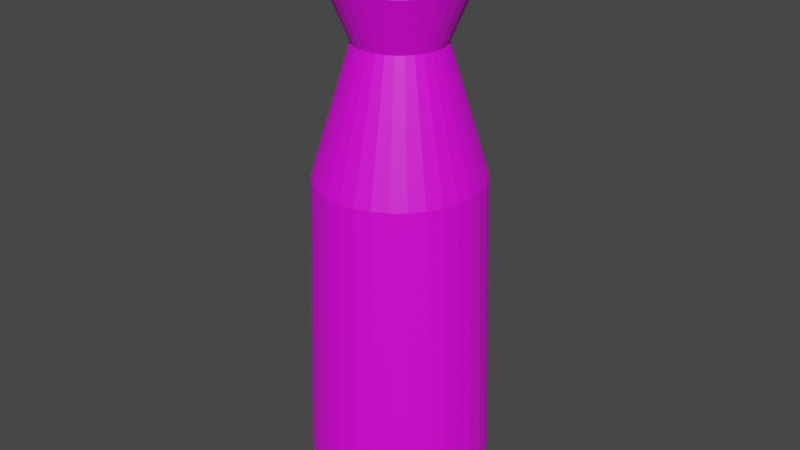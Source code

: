# Source: WaterBottle.blend  (saved by Blender 3.2.14; exported with 4.5.12 LTS)
import bpy
from mathutils import Matrix  # noqa: F401  (used for matrix-valued properties, if any)

bpy.ops.wm.read_factory_settings(use_empty=True)
scene = bpy.context.scene
scene.name = 'Scene'

# ---- collections
col_collection = bpy.data.collections.new('Collection'); scene.collection.children.link(col_collection)

# ---- images (referenced by path relative to the original .blend; pixels are not part of the script)
import os
ASSET_DIR = os.environ.get("B2B_ASSET_DIR", "")  # directory of the original .blend (textures are referenced by path, not embedded)
HERE = os.path.dirname(os.path.abspath(__file__))  # packed textures are extracted next to this script under _unpacked/

def load_image(name, relpath, width, height, colorspace="sRGB"):
    """Load a texture the original file referenced (path relative to the .blend, or extracted next to this script)."""
    p = next((c for c in (os.path.join(HERE, relpath), os.path.join(ASSET_DIR, relpath)) if relpath and os.path.exists(c)), "")
    if p:
        img = bpy.data.images.load(p, check_existing=True)
        img.name = name
    else:  # same state as the original file: an image datablock whose file is absent (Cycles renders it pink)
        img = bpy.data.images.new(name, width, height)
        img.source = "FILE"
        img.filepath = "//" + (relpath or name)
    img.colorspace_settings.name = colorspace
    return img
img_bottletexture = load_image('BottleTexture', 'BottleTexture.png', 1024, 1024, 'sRGB')

# ---- materials (node trees are filled in below, after node groups)
mat_material_001 = bpy.data.materials.new('Material.001')
mat_material_001.use_transparent_shadow = False

# ---- material node trees
mat_material_001.use_nodes = True; mat_material_001.node_tree.nodes.clear()
_N = mat_material_001.node_tree.nodes; _L = mat_material_001.node_tree.links
n0 = _N.new('ShaderNodeBsdfPrincipled'); n0.name = 'Principled BSDF'; n0.location = (10, 300)
n0.distribution = 'GGX'
n0.subsurface_method = 'RANDOM_WALK_SKIN'
n0.inputs[3].default_value = 1.45
n0.inputs[27].default_value = (0.0, 0.0, 0.0, 1.0)
n0.inputs[28].default_value = 1.0
n1 = _N.new('ShaderNodeOutputMaterial'); n1.name = 'Material Output'; n1.location = (300, 300)
n2 = _N.new('ShaderNodeTexImage'); n2.name = 'Image Texture'; n2.location = (-280, 275)
n2.image = img_bottletexture
_L.new(n0.outputs[0], n1.inputs[0])
_L.new(n2.outputs[0], n0.inputs[0])
n1.is_active_output = True

# ---- world
world_world = bpy.data.worlds.new('World'); scene.world = world_world
world_world.use_nodes = True; world_world.node_tree.nodes.clear()
_N = world_world.node_tree.nodes; _L = world_world.node_tree.links
n0 = _N.new('ShaderNodeOutputWorld'); n0.name = 'World Output'; n0.location = (300, 300)
n1 = _N.new('ShaderNodeBackground'); n1.name = 'Background'; n1.location = (10, 300)
n1.inputs[0].default_value = (0.05088, 0.05088, 0.05088, 1.0)
_L.new(n1.outputs[0], n0.inputs[0])
n0.is_active_output = True
world_world.color = (0.05088, 0.05088, 0.05088)
world_world.use_sun_shadow = False
world_world.sun_shadow_jitter_overblur = 0.0

# ---- meshes
me_cylinder = bpy.data.meshes.new('Cylinder')
me_cylinder.from_pydata([(3.069e-09, 0.4822, 1.0), (0.09406, 0.4729, 1.0), (0.1845, 0.4455, 1.0), (0.2679, 0.4009, 1.0), (0.3409, 0.3409, 1.0), (0.4009, 0.2679, 1.0), (0.4455, 0.1845, 1.0), (0.4729, 0.09406, 1.0), (0.4822, -3.007e-08, 1.0), (0.4729, -0.09406, 1.0), (0.4455, -0.1845, 1.0), (0.4009, -0.2679, 1.0), (0.3409, -0.3409, 1.0), (0.2679, -0.4009, 1.0), (0.1845, -0.4455, 1.0), (0.09406, -0.4729, 1.0), (-3.908e-08, -0.4822, 1.0), (-0.09406, -0.4729, 1.0), (-0.1845, -0.4455, 1.0), (-0.2679, -0.4009, 1.0), (-0.3409, -0.3409, 1.0), (-0.4009, -0.2679, 1.0), (-0.4455, -0.1845, 1.0), (-0.4729, -0.09406, 1.0), (-0.4822, -3.241e-09, 1.0), (-0.4729, 0.09406, 1.0), (-0.4455, 0.1845, 1.0), (-0.4009, 0.2679, 1.0), (-0.3409, 0.3409, 1.0), (-0.2679, 0.4009, 1.0), (-0.1845, 0.4455, 1.0), (-0.09406, 0.4729, 1.0), (-5.402e-08, 0.7896, -1.0), (0.0, 1.0, -0.7907), (0.1541, 0.7745, -1.0), (0.1951, 0.9808, -0.7907), (0.3022, 0.7295, -1.0), (0.3827, 0.9239, -0.7907), (0.4387, 0.6566, -1.0), (0.5556, 0.8315, -0.7907), (0.5584, 0.5584, -1.0), (0.7071, 0.7071, -0.7907), (0.6566, 0.4387, -1.0), (0.8315, 0.5556, -0.7907), (0.7295, 0.3022, -1.0), (0.9239, 0.3827, -0.7907), (0.7745, 0.1541, -1.0), (0.9808, 0.1951, -0.7907), (0.7896, -2.794e-08, -1.0), (1.0, -4.371e-08, -0.7907), (0.7745, -0.1541, -1.0), (0.9808, -0.1951, -0.7907), (0.7295, -0.3022, -1.0), (0.9239, -0.3827, -0.7907), (0.6566, -0.4387, -1.0), (0.8315, -0.5556, -0.7907), (0.5584, -0.5584, -1.0), (0.7071, -0.7071, -0.7907), (0.4387, -0.6566, -1.0), (0.5556, -0.8315, -0.7907), (0.3022, -0.7295, -1.0), (0.3827, -0.9239, -0.7907), (0.1541, -0.7745, -1.0), (0.1951, -0.9808, -0.7907), (-6.519e-08, -0.7896, -1.0), (-8.742e-08, -1.0, -0.7907), (-0.1541, -0.7745, -1.0), (-0.1951, -0.9808, -0.7907), (-0.3022, -0.7295, -1.0), (-0.3827, -0.9239, -0.7907), (-0.4387, -0.6566, -1.0), (-0.5556, -0.8315, -0.7907), (-0.5584, -0.5584, -1.0), (-0.7071, -0.7071, -0.7907), (-0.6566, -0.4387, -1.0), (-0.8315, -0.5556, -0.7907), (-0.7295, -0.3022, -1.0), (-0.9239, -0.3827, -0.7907), (-0.7745, -0.1541, -1.0), (-0.9808, -0.1951, -0.7907), (-0.7896, 1.118e-08, -1.0), (-1.0, 1.192e-08, -0.7907), (-0.7745, 0.1541, -1.0), (-0.9808, 0.1951, -0.7907), (-0.7295, 0.3022, -1.0), (-0.9239, 0.3827, -0.7907), (-0.6566, 0.4387, -1.0), (-0.8315, 0.5556, -0.7907), (-0.5584, 0.5584, -1.0), (-0.7071, 0.7071, -0.7907), (-0.4387, 0.6566, -1.0), (-0.5556, 0.8315, -0.7907), (-0.3022, 0.7295, -1.0), (-0.3827, 0.9239, -0.7907), (-0.1541, 0.7745, -1.0), (-0.1951, 0.9808, -0.7907), (-1.982e-09, 0.917, 0.4637), (0.1751, 0.8994, 0.4637), (-0.1751, 0.8994, 0.4637), (0.3435, 0.8472, 0.4637), (0.4987, 0.7624, 0.4637), (0.6347, 0.6484, 0.4637), (0.7463, 0.5094, 0.4637), (0.8293, 0.3509, 0.4637), (0.8804, 0.1789, 0.4637), (0.8976, -3.882e-08, 0.4637), (0.8804, -0.1789, 0.4637), (0.8293, -0.3509, 0.4637), (0.7463, -0.5094, 0.4637), (0.6347, -0.6484, 0.4637), (0.4987, -0.7624, 0.4637), (0.3435, -0.8472, 0.4637), (0.1751, -0.8994, 0.4637), (-8.045e-08, -0.917, 0.4637), (-0.1751, -0.8994, 0.4637), (-0.3435, -0.8472, 0.4637), (-0.4987, -0.7624, 0.4637), (-0.6347, -0.6484, 0.4637), (-0.7463, -0.5094, 0.4637), (-0.8293, -0.3509, 0.4637), (-0.8804, -0.1789, 0.4637), (-0.8976, 1.22e-08, 0.4637), (-0.8804, 0.1789, 0.4637), (-0.8293, 0.3509, 0.4637), (-0.7463, 0.5094, 0.4637), (-0.6347, 0.6484, 0.4637), (-0.4987, 0.7624, 0.4637), (-0.3435, 0.8472, 0.4637), (0.0831, 0.4178, 1.483), (0.1426, 0.717, 1.224), (1.741e-08, 0.731, 1.224), (-2.77e-08, 0.426, 1.483), (0.163, 0.3935, 1.483), (0.2798, 0.6754, 1.224), (0.2366, 0.3542, 1.483), (0.4061, 0.6078, 1.224), (0.3012, 0.3012, 1.483), (0.5169, 0.5169, 1.224), (0.3542, 0.2366, 1.483), (0.6078, 0.4061, 1.224), (0.3935, 0.163, 1.483), (0.6754, 0.2798, 1.224), (0.4178, 0.0831, 1.483), (0.717, 0.1426, 1.224), (0.426, -1.914e-08, 1.483), (0.731, -3.688e-08, 1.224), (0.4178, -0.0831, 1.483), (0.717, -0.1426, 1.224), (0.3935, -0.163, 1.483), (0.6754, -0.2798, 1.224), (0.3542, -0.2366, 1.483), (0.6078, -0.4061, 1.224), (0.3012, -0.3012, 1.483), (0.5169, -0.5169, 1.224), (0.2366, -0.3542, 1.483), (0.4061, -0.6078, 1.224), (0.163, -0.3935, 1.483), (0.2798, -0.6754, 1.224), (0.0831, -0.4178, 1.483), (0.1426, -0.717, 1.224), (-2.362e-07, -0.426, 1.483), (-4.65e-08, -0.731, 1.224), (-0.0831, -0.4178, 1.483), (-0.1426, -0.717, 1.224), (-0.163, -0.3935, 1.483), (-0.2798, -0.6754, 1.224), (-0.2366, -0.3542, 1.483), (-0.4061, -0.6078, 1.224), (-0.3012, -0.3012, 1.483), (-0.5169, -0.5169, 1.224), (-0.3542, -0.2366, 1.483), (-0.6078, -0.4061, 1.224), (-0.3935, -0.163, 1.483), (-0.6754, -0.2798, 1.224), (-0.4178, -0.0831, 1.483), (-0.717, -0.1426, 1.224), (-0.426, 1.304e-08, 1.483), (-0.731, 3.795e-09, 1.224), (-0.4178, 0.0831, 1.483), (-0.717, 0.1426, 1.224), (-0.3935, 0.163, 1.483), (-0.6754, 0.2798, 1.224), (-0.3542, 0.2366, 1.483), (-0.6078, 0.4061, 1.224), (-0.3012, 0.3012, 1.483), (-0.5169, 0.5169, 1.224), (-0.2366, 0.3542, 1.483), (-0.4061, 0.6078, 1.224), (-0.163, 0.3935, 1.483), (-0.2798, 0.6754, 1.224), (-0.0831, 0.4178, 1.483), (-0.1426, 0.717, 1.224)], [], [(98, 31, 0, 96), (99, 2, 3, 100), (100, 3, 4, 101), (101, 4, 5, 102), (102, 5, 6, 103), (103, 6, 7, 104), (104, 7, 8, 105), (105, 8, 9, 106), (106, 9, 10, 107), (107, 10, 11, 108), (108, 11, 12, 109), (109, 12, 13, 110), (110, 13, 14, 111), (111, 14, 15, 112), (112, 15, 16, 113), (113, 16, 17, 114), (114, 17, 18, 115), (115, 18, 19, 116), (116, 19, 20, 117), (117, 20, 21, 118), (118, 21, 22, 119), (119, 22, 23, 120), (120, 23, 24, 121), (121, 24, 25, 122), (122, 25, 26, 123), (123, 26, 27, 124), (124, 27, 28, 125), (125, 28, 29, 126), (126, 29, 30, 127), (127, 30, 31, 98), (22, 21, 171, 173), (97, 1, 2, 99), (96, 0, 1, 97), (33, 35, 34, 32), (35, 37, 36, 34), (37, 39, 38, 36), (39, 41, 40, 38), (41, 43, 42, 40), (43, 45, 44, 42), (45, 47, 46, 44), (47, 49, 48, 46), (49, 51, 50, 48), (51, 53, 52, 50), (53, 55, 54, 52), (55, 57, 56, 54), (57, 59, 58, 56), (59, 61, 60, 58), (61, 63, 62, 60), (63, 65, 64, 62), (65, 67, 66, 64), (67, 69, 68, 66), (69, 71, 70, 68), (71, 73, 72, 70), (73, 75, 74, 72), (75, 77, 76, 74), (77, 79, 78, 76), (79, 81, 80, 78), (81, 83, 82, 80), (83, 85, 84, 82), (85, 87, 86, 84), (87, 89, 88, 86), (89, 91, 90, 88), (91, 93, 92, 90), (93, 95, 94, 92), (95, 33, 32, 94), (32, 34, 36, 38, 40, 42, 44, 46, 48, 50, 52, 54, 56, 58, 60, 62, 64, 66, 68, 70, 72, 74, 76, 78, 80, 82, 84, 86, 88, 90, 92, 94), (2, 1, 129, 133), (9, 8, 145, 147), (23, 22, 173, 175), (10, 9, 147, 149), (24, 23, 175, 177), (11, 10, 149, 151), (25, 24, 177, 179), (12, 11, 151, 153), (26, 25, 179, 181), (13, 12, 153, 155), (27, 26, 181, 183), (14, 13, 155, 157), (28, 27, 183, 185), (15, 14, 157, 159), (128, 131, 190, 188, 186, 184, 182, 180, 178, 176, 174, 172, 170, 168, 166, 164, 162, 160, 158, 156, 154, 152, 150, 148, 146, 144, 142, 140, 138, 136, 134, 132), (29, 28, 185, 187), (16, 15, 159, 161), (0, 31, 191, 130), (30, 29, 187, 189), (17, 16, 161, 163), (4, 3, 135, 137), (31, 30, 189, 191), (18, 17, 163, 165), (5, 4, 137, 139), (19, 18, 165, 167), (6, 5, 139, 141), (3, 2, 133, 135), (20, 19, 167, 169), (7, 6, 141, 143), (21, 20, 169, 171), (8, 7, 143, 145), (33, 96, 97, 35), (35, 97, 99, 37), (93, 127, 98, 95), (91, 126, 127, 93), (89, 125, 126, 91), (87, 124, 125, 89), (85, 123, 124, 87), (83, 122, 123, 85), (81, 121, 122, 83), (79, 120, 121, 81), (77, 119, 120, 79), (75, 118, 119, 77), (73, 117, 118, 75), (71, 116, 117, 73), (69, 115, 116, 71), (67, 114, 115, 69), (65, 113, 114, 67), (63, 112, 113, 65), (61, 111, 112, 63), (59, 110, 111, 61), (57, 109, 110, 59), (55, 108, 109, 57), (53, 107, 108, 55), (51, 106, 107, 53), (49, 105, 106, 51), (47, 104, 105, 49), (45, 103, 104, 47), (43, 102, 103, 45), (41, 101, 102, 43), (39, 100, 101, 41), (37, 99, 100, 39), (95, 98, 96, 33), (129, 130, 131, 128), (133, 129, 128, 132), (135, 133, 132, 134), (137, 135, 134, 136), (139, 137, 136, 138), (141, 139, 138, 140), (143, 141, 140, 142), (145, 143, 142, 144), (147, 145, 144, 146), (149, 147, 146, 148), (151, 149, 148, 150), (153, 151, 150, 152), (155, 153, 152, 154), (157, 155, 154, 156), (159, 157, 156, 158), (161, 159, 158, 160), (163, 161, 160, 162), (165, 163, 162, 164), (167, 165, 164, 166), (169, 167, 166, 168), (171, 169, 168, 170), (173, 171, 170, 172), (175, 173, 172, 174), (177, 175, 174, 176), (179, 177, 176, 178), (181, 179, 178, 180), (183, 181, 180, 182), (185, 183, 182, 184), (187, 185, 184, 186), (189, 187, 186, 188), (191, 189, 188, 190), (130, 191, 190, 131), (1, 0, 130, 129)])
_uv = me_cylinder.uv_layers.new(name='UVMap')
_uv.uv.foreach_set('vector', [0.03125, 0.7762, 0.03125, 1.0, 0.0, 1.0, 0.0, 0.7762, 0.9375, 0.7762, 0.9375, 1.0, 0.9062, 1.0, 0.9062, 0.7762, 0.9062, 0.7762, 0.9062, 1.0, 0.875, 1.0, 0.875, 0.7762, 0.875, 0.7762, 0.875, 1.0, 0.8438, 1.0, 0.8438, 0.7762, 0.8438, 0.7762, 0.8438, 1.0, 0.8125, 1.0, 0.8125, 0.7762, 0.8125, 0.7762, 0.8125, 1.0, 0.7812, 1.0, 0.7813, 0.7762, 0.7813, 0.7762, 0.7812, 1.0, 0.75, 1.0, 0.75, 0.7762, 0.75, 0.7762, 0.75, 1.0, 0.7188, 1.0, 0.7188, 0.7762, 0.7188, 0.7762, 0.7188, 1.0, 0.6875, 1.0, 0.6875, 0.7762, 0.6875, 0.7762, 0.6875, 1.0, 0.6562, 1.0, 0.6563, 0.7762, 0.6563, 0.7762, 0.6562, 1.0, 0.625, 1.0, 0.625, 0.7762, 0.625, 0.7762, 0.625, 1.0, 0.5938, 1.0, 0.5938, 0.7762, 0.5938, 0.7762, 0.5938, 1.0, 0.5625, 1.0, 0.5625, 0.7762, 0.5625, 0.7762, 0.5625, 1.0, 0.5312, 1.0, 0.5312, 0.7762, 0.5312, 0.7762, 0.5312, 1.0, 0.5, 1.0, 0.5, 0.7762, 0.5, 0.7762, 0.5, 1.0, 0.4688, 1.0, 0.4688, 0.7762, 0.4688, 0.7762, 0.4688, 1.0, 0.4375, 1.0, 0.4375, 0.7762, 0.4375, 0.7762, 0.4375, 1.0, 0.4062, 1.0, 0.4062, 0.7762, 0.4062, 0.7762, 0.4062, 1.0, 0.375, 1.0, 0.375, 0.7762, 0.375, 0.7762, 0.375, 1.0, 0.3438, 1.0, 0.3438, 0.7762, 0.3438, 0.7762, 0.3438, 1.0, 0.3125, 1.0, 0.3125, 0.7762, 0.3125, 0.7762, 0.3125, 1.0, 0.2812, 1.0, 0.2813, 0.7762, 0.2813, 0.7762, 0.2812, 1.0, 0.25, 1.0, 0.25, 0.7762, 0.25, 0.7762, 0.25, 1.0, 0.2188, 1.0, 0.2188, 0.7762, 0.2188, 0.7762, 0.2188, 1.0, 0.1875, 1.0, 0.1875, 0.7762, 0.1875, 0.7762, 0.1875, 1.0, 0.1562, 1.0, 0.1562, 0.7762, 0.1562, 0.7762, 0.1562, 1.0, 0.125, 1.0, 0.125, 0.7762, 0.125, 0.7762, 0.125, 1.0, 0.09375, 1.0, 0.09375, 0.7762, 0.09375, 0.7762, 0.09375, 1.0, 0.0625, 1.0, 0.0625, 0.7762, 0.0625, 0.7762, 0.0625, 1.0, 0.03125, 1.0, 0.03125, 0.7762, 0.3125, 1.0, 0.3438, 1.0, 0.3438, 1.0, 0.3125, 1.0, 0.9688, 0.7762, 0.9688, 1.0, 0.9375, 1.0, 0.9375, 0.7762, 1.0, 0.7762, 1.0, 1.0, 0.9688, 1.0, 0.9688, 0.7762, 0.75, 0.49, 0.7968, 0.4854, 0.787, 0.4359, 0.75, 0.4395, 0.7968, 0.4854, 0.8418, 0.4717, 0.8225, 0.4251, 0.787, 0.4359, 0.8418, 0.4717, 0.8833, 0.4496, 0.8553, 0.4076, 0.8225, 0.4251, 0.8833, 0.4496, 0.9197, 0.4197, 0.884, 0.384, 0.8553, 0.4076, 0.9197, 0.4197, 0.9496, 0.3833, 0.9076, 0.3553, 0.884, 0.384, 0.9496, 0.3833, 0.9717, 0.3418, 0.9251, 0.3225, 0.9076, 0.3553, 0.9717, 0.3418, 0.9854, 0.2968, 0.9359, 0.287, 0.9251, 0.3225, 0.9854, 0.2968, 0.99, 0.25, 0.9395, 0.25, 0.9359, 0.287, 0.99, 0.25, 0.9854, 0.2032, 0.9359, 0.213, 0.9395, 0.25, 0.9854, 0.2032, 0.9717, 0.1582, 0.9251, 0.1775, 0.9359, 0.213, 0.9717, 0.1582, 0.9496, 0.1167, 0.9076, 0.1447, 0.9251, 0.1775, 0.9496, 0.1167, 0.9197, 0.08029, 0.884, 0.116, 0.9076, 0.1447, 0.9197, 0.08029, 0.8833, 0.05045, 0.8553, 0.09243, 0.884, 0.116, 0.8833, 0.05045, 0.8418, 0.02827, 0.8225, 0.07491, 0.8553, 0.09243, 0.8418, 0.02827, 0.7968, 0.01461, 0.787, 0.06413, 0.8225, 0.07491, 0.7968, 0.01461, 0.75, 0.01, 0.75, 0.06049, 0.787, 0.06413, 0.75, 0.01, 0.7032, 0.01461, 0.713, 0.06413, 0.75, 0.06049, 0.7032, 0.01461, 0.6582, 0.02827, 0.6775, 0.07491, 0.713, 0.06413, 0.6582, 0.02827, 0.6167, 0.05045, 0.6447, 0.09243, 0.6775, 0.07491, 0.6167, 0.05045, 0.5803, 0.08029, 0.616, 0.116, 0.6447, 0.09243, 0.5803, 0.08029, 0.5504, 0.1167, 0.5924, 0.1447, 0.616, 0.116, 0.5504, 0.1167, 0.5283, 0.1582, 0.5749, 0.1775, 0.5924, 0.1447, 0.5283, 0.1582, 0.5146, 0.2032, 0.5641, 0.213, 0.5749, 0.1775, 0.5146, 0.2032, 0.51, 0.25, 0.5605, 0.25, 0.5641, 0.213, 0.51, 0.25, 0.5146, 0.2968, 0.5641, 0.287, 0.5605, 0.25, 0.5146, 0.2968, 0.5283, 0.3418, 0.5749, 0.3225, 0.5641, 0.287, 0.5283, 0.3418, 0.5504, 0.3833, 0.5924, 0.3553, 0.5749, 0.3225, 0.5504, 0.3833, 0.5803, 0.4197, 0.616, 0.384, 0.5924, 0.3553, 0.5803, 0.4197, 0.6167, 0.4496, 0.6447, 0.4076, 0.616, 0.384, 0.6167, 0.4496, 0.6582, 0.4717, 0.6775, 0.4251, 0.6447, 0.4076, 0.6582, 0.4717, 0.7032, 0.4854, 0.713, 0.4359, 0.6775, 0.4251, 0.7032, 0.4854, 0.75, 0.49, 0.75, 0.4395, 0.713, 0.4359, 0.75, 0.4395, 0.787, 0.4359, 0.8225, 0.4251, 0.8553, 0.4076, 0.884, 0.384, 0.9076, 0.3553, 0.9251, 0.3225, 0.9359, 0.287, 0.9395, 0.25, 0.9359, 0.213, 0.9251, 0.1775, 0.9076, 0.1447, 0.884, 0.116, 0.8553, 0.09243, 0.8225, 0.07491, 0.787, 0.06413, 0.75, 0.06049, 0.713, 0.06413, 0.6775, 0.07491, 0.6447, 0.09243, 0.616, 0.116, 0.5924, 0.1447, 0.5749, 0.1775, 0.5641, 0.213, 0.5605, 0.25, 0.5641, 0.287, 0.5749, 0.3225, 0.5924, 0.3553, 0.616, 0.384, 0.6447, 0.4076, 0.6775, 0.4251, 0.713, 0.4359, 0.9375, 1.0, 0.9688, 1.0, 0.9688, 1.0, 0.9375, 1.0, 0.7188, 1.0, 0.75, 1.0, 0.75, 1.0, 0.7188, 1.0, 0.2812, 1.0, 0.3125, 1.0, 0.3125, 1.0, 0.2812, 1.0, 0.6875, 1.0, 0.7188, 1.0, 0.7188, 1.0, 0.6875, 1.0, 0.25, 1.0, 0.2812, 1.0, 0.2812, 1.0, 0.25, 1.0, 0.6562, 1.0, 0.6875, 1.0, 0.6875, 1.0, 0.6562, 1.0, 0.2188, 1.0, 0.25, 1.0, 0.25, 1.0, 0.2188, 1.0, 0.625, 1.0, 0.6562, 1.0, 0.6562, 1.0, 0.625, 1.0, 0.1875, 1.0, 0.2188, 1.0, 0.2188, 1.0, 0.1875, 1.0, 0.5938, 1.0, 0.625, 1.0, 0.625, 1.0, 0.5938, 1.0, 0.1562, 1.0, 0.1875, 1.0, 0.1875, 1.0, 0.1562, 1.0, 0.5625, 1.0, 0.5938, 1.0, 0.5938, 1.0, 0.5625, 1.0, 0.125, 1.0, 0.1562, 1.0, 0.1562, 1.0, 0.125, 1.0, 0.5312, 1.0, 0.5625, 1.0, 0.5625, 1.0, 0.5312, 1.0, 0.284, 0.4211, 0.25, 0.4244, 0.216, 0.4211, 0.1832, 0.4112, 0.1531, 0.395, 0.1267, 0.3733, 0.105, 0.3469, 0.08885, 0.3168, 0.07892, 0.284, 0.07557, 0.25, 0.07892, 0.216, 0.08885, 0.1832, 0.105, 0.1531, 0.1267, 0.1267, 0.1531, 0.105, 0.1832, 0.08885, 0.216, 0.07892, 0.25, 0.07557, 0.284, 0.07892, 0.3168, 0.08885, 0.3469, 0.105, 0.3733, 0.1267, 0.395, 0.1531, 0.4112, 0.1832, 0.4211, 0.216, 0.4244, 0.25, 0.4211, 0.284, 0.4112, 0.3168, 0.395, 0.3469, 0.3733, 0.3733, 0.3469, 0.395, 0.3168, 0.4112, 0.09375, 1.0, 0.125, 1.0, 0.125, 1.0, 0.09375, 1.0, 0.5, 1.0, 0.5312, 1.0, 0.5312, 1.0, 0.5, 1.0, 0.0, 1.0, 0.03125, 1.0, 0.03125, 1.0, 0.0, 1.0, 0.0625, 1.0, 0.09375, 1.0, 0.09375, 1.0, 0.0625, 1.0, 0.4688, 1.0, 0.5, 1.0, 0.5, 1.0, 0.4688, 1.0, 0.875, 1.0, 0.9062, 1.0, 0.9062, 1.0, 0.875, 1.0, 0.03125, 1.0, 0.0625, 1.0, 0.0625, 1.0, 0.03125, 1.0, 0.4375, 1.0, 0.4688, 1.0, 0.4688, 1.0, 0.4375, 1.0, 0.8438, 1.0, 0.875, 1.0, 0.875, 1.0, 0.8438, 1.0, 0.4062, 1.0, 0.4375, 1.0, 0.4375, 1.0, 0.4062, 1.0, 0.8125, 1.0, 0.8438, 1.0, 0.8438, 1.0, 0.8125, 1.0, 0.9062, 1.0, 0.9375, 1.0, 0.9375, 1.0, 0.9062, 1.0, 0.375, 1.0, 0.4062, 1.0, 0.4062, 1.0, 0.375, 1.0, 0.7812, 1.0, 0.8125, 1.0, 0.8125, 1.0, 0.7812, 1.0, 0.3438, 1.0, 0.375, 1.0, 0.375, 1.0, 0.3438, 1.0, 0.75, 1.0, 0.7812, 1.0, 0.7812, 1.0, 0.75, 1.0, 1.0, 0.5523, 1.0, 0.7762, 0.9688, 0.7762, 0.9688, 0.5523, 0.9688, 0.5523, 0.9688, 0.7762, 0.9375, 0.7762, 0.9375, 0.5523, 0.0625, 0.5523, 0.0625, 0.7762, 0.03125, 0.7762, 0.03125, 0.5523, 0.09375, 0.5523, 0.09375, 0.7762, 0.0625, 0.7762, 0.0625, 0.5523, 0.125, 0.5523, 0.125, 0.7762, 0.09375, 0.7762, 0.09375, 0.5523, 0.1562, 0.5523, 0.1562, 0.7762, 0.125, 0.7762, 0.125, 0.5523, 0.1875, 0.5523, 0.1875, 0.7762, 0.1562, 0.7762, 0.1562, 0.5523, 0.2188, 0.5523, 0.2188, 0.7762, 0.1875, 0.7762, 0.1875, 0.5523, 0.25, 0.5523, 0.25, 0.7762, 0.2188, 0.7762, 0.2188, 0.5523, 0.2812, 0.5523, 0.2813, 0.7762, 0.25, 0.7762, 0.25, 0.5523, 0.3125, 0.5523, 0.3125, 0.7762, 0.2813, 0.7762, 0.2812, 0.5523, 0.3438, 0.5523, 0.3438, 0.7762, 0.3125, 0.7762, 0.3125, 0.5523, 0.375, 0.5523, 0.375, 0.7762, 0.3438, 0.7762, 0.3438, 0.5523, 0.4062, 0.5523, 0.4062, 0.7762, 0.375, 0.7762, 0.375, 0.5523, 0.4375, 0.5523, 0.4375, 0.7762, 0.4062, 0.7762, 0.4062, 0.5523, 0.4688, 0.5523, 0.4688, 0.7762, 0.4375, 0.7762, 0.4375, 0.5523, 0.5, 0.5523, 0.5, 0.7762, 0.4688, 0.7762, 0.4688, 0.5523, 0.5312, 0.5523, 0.5312, 0.7762, 0.5, 0.7762, 0.5, 0.5523, 0.5625, 0.5523, 0.5625, 0.7762, 0.5312, 0.7762, 0.5312, 0.5523, 0.5938, 0.5523, 0.5938, 0.7762, 0.5625, 0.7762, 0.5625, 0.5523, 0.625, 0.5523, 0.625, 0.7762, 0.5938, 0.7762, 0.5938, 0.5523, 0.6562, 0.5523, 0.6563, 0.7762, 0.625, 0.7762, 0.625, 0.5523, 0.6875, 0.5523, 0.6875, 0.7762, 0.6563, 0.7762, 0.6562, 0.5523, 0.7188, 0.5523, 0.7188, 0.7762, 0.6875, 0.7762, 0.6875, 0.5523, 0.75, 0.5523, 0.75, 0.7762, 0.7188, 0.7762, 0.7188, 0.5523, 0.7812, 0.5523, 0.7813, 0.7762, 0.75, 0.7762, 0.75, 0.5523, 0.8125, 0.5523, 0.8125, 0.7762, 0.7813, 0.7762, 0.7812, 0.5523, 0.8438, 0.5523, 0.8438, 0.7762, 0.8125, 0.7762, 0.8125, 0.5523, 0.875, 0.5523, 0.875, 0.7762, 0.8438, 0.7762, 0.8438, 0.5523, 0.9062, 0.5523, 0.9062, 0.7762, 0.875, 0.7762, 0.875, 0.5523, 0.9375, 0.5523, 0.9375, 0.7762, 0.9062, 0.7762, 0.9062, 0.5523, 0.03125, 0.5523, 0.03125, 0.7762, 0.0, 0.7762, 0.0, 0.5523, 0.2953, 0.4855, 0.2515, 0.4899, 0.25, 0.4244, 0.284, 0.4211, 0.3404, 0.4722, 0.2982, 0.485, 0.284, 0.4211, 0.3168, 0.4112, 0.382, 0.4503, 0.3432, 0.471, 0.3168, 0.4112, 0.3469, 0.395, 0.4186, 0.4206, 0.3845, 0.4486, 0.3469, 0.395, 0.3733, 0.3733, 0.4486, 0.3845, 0.4206, 0.4186, 0.3733, 0.3733, 0.395, 0.3469, 0.471, 0.3432, 0.4503, 0.382, 0.395, 0.3469, 0.4112, 0.3168, 0.485, 0.2982, 0.4722, 0.3404, 0.4112, 0.3168, 0.4211, 0.284, 0.4899, 0.2515, 0.4855, 0.2953, 0.4211, 0.284, 0.4244, 0.25, 0.4855, 0.2047, 0.4899, 0.2485, 0.4244, 0.25, 0.4211, 0.216, 0.4722, 0.1596, 0.485, 0.2018, 0.4211, 0.216, 0.4112, 0.1832, 0.4503, 0.118, 0.471, 0.1568, 0.4112, 0.1832, 0.395, 0.1531, 0.4206, 0.08144, 0.4486, 0.1155, 0.395, 0.1531, 0.3733, 0.1267, 0.3845, 0.05139, 0.4186, 0.07935, 0.3733, 0.1267, 0.3469, 0.105, 0.3432, 0.02897, 0.382, 0.04975, 0.3469, 0.105, 0.3168, 0.08885, 0.2982, 0.01504, 0.3404, 0.02784, 0.3168, 0.08885, 0.284, 0.07892, 0.2515, 0.01015, 0.2953, 0.01447, 0.284, 0.07892, 0.25, 0.07557, 0.2047, 0.01447, 0.2485, 0.01015, 0.25, 0.07557, 0.216, 0.07892, 0.1596, 0.02784, 0.2018, 0.01504, 0.216, 0.07892, 0.1832, 0.08885, 0.118, 0.04975, 0.1568, 0.02897, 0.1832, 0.08885, 0.1531, 0.105, 0.08144, 0.07935, 0.1155, 0.05139, 0.1531, 0.105, 0.1267, 0.1267, 0.05139, 0.1155, 0.07935, 0.08144, 0.1267, 0.1267, 0.105, 0.1531, 0.02897, 0.1568, 0.04975, 0.118, 0.105, 0.1531, 0.08885, 0.1832, 0.01504, 0.2018, 0.02784, 0.1596, 0.08885, 0.1832, 0.07892, 0.216, 0.01015, 0.2485, 0.01447, 0.2047, 0.07892, 0.216, 0.07557, 0.25, 0.01447, 0.2953, 0.01015, 0.2515, 0.07557, 0.25, 0.07892, 0.284, 0.02784, 0.3404, 0.01504, 0.2982, 0.07892, 0.284, 0.08885, 0.3168, 0.04975, 0.382, 0.02897, 0.3432, 0.08885, 0.3168, 0.105, 0.3469, 0.07935, 0.4186, 0.05139, 0.3845, 0.105, 0.3469, 0.1267, 0.3733, 0.1155, 0.4486, 0.08144, 0.4206, 0.1267, 0.3733, 0.1531, 0.395, 0.1568, 0.471, 0.118, 0.4503, 0.1531, 0.395, 0.1832, 0.4112, 0.2018, 0.485, 0.1596, 0.4722, 0.1832, 0.4112, 0.216, 0.4211, 0.2485, 0.4899, 0.2047, 0.4855, 0.216, 0.4211, 0.25, 0.4244, 0.9688, 1.0, 1.0, 1.0, 1.0, 1.0, 0.9688, 1.0])
me_cylinder.materials.append(mat_material_001)
me_cylinder.update()

# ---- objects
ob_cylinder = bpy.data.objects.new('Cylinder', me_cylinder)

# ---- transforms, parenting, visibility, modifiers, constraints
ob_cylinder.location = (0.0, 0.0, 2.852)
ob_cylinder.scale = (1.0, 1.0, 2.627)

# ---- collection membership
col_collection.objects.link(ob_cylinder)

# ---- scene / render settings (as saved in the file)
scene.frame_start = 1; scene.frame_end = 250; scene.frame_set(1)
scene.render.engine = 'BLENDER_EEVEE_NEXT'
scene.cycles.sampling_pattern = 'TABULATED_SOBOL'
scene.cycles.use_light_tree = False
scene.view_settings.view_transform = 'Filmic'
bpy.context.view_layer.update()

# ---- added for rendering (the .blend has no active camera and no usable light): camera, sun
cam_auto = bpy.data.cameras.new('AutoCamera')
cam_auto.lens = 50.0
cam_auto.sensor_width = 36.0
cam_auto.clip_end = 1000.0
ob_auto_camera = bpy.data.objects.new('AutoCamera', cam_auto)
scene.collection.objects.link(ob_auto_camera)
ob_auto_camera.location = (6.5771, -7.89252, 8.74746)
ob_auto_camera.rotation_euler = (1.09748, -7.21219e-08, 0.694738)
scene.camera = ob_auto_camera
light_auto_sun = bpy.data.lights.new('AutoSun', 'SUN')
light_auto_sun.energy = 3.0
light_auto_sun.angle = 0.0523599
ob_auto_sun = bpy.data.objects.new('AutoSun', light_auto_sun)
scene.collection.objects.link(ob_auto_sun)
ob_auto_sun.rotation_euler = (0.872665, 0.174533, 0.523599)
bpy.context.view_layer.update()
